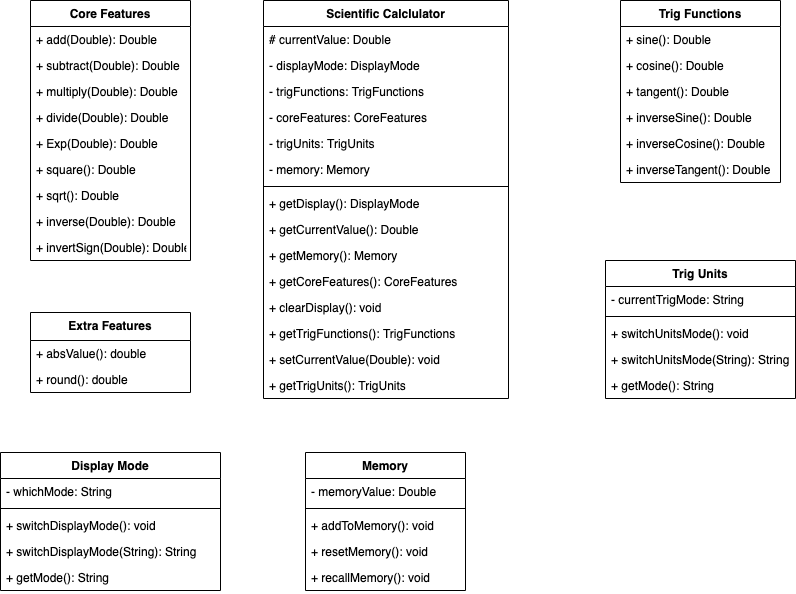

The diagram above was exported from draw.io. Its source (the exported page's mxGraphModel, read from the mxfile embedded in the PNG):
<mxGraphModel dx="1426" dy="773" grid="1" gridSize="10" guides="1" tooltips="1" connect="1" arrows="1" fold="1" page="1" pageScale="1" pageWidth="850" pageHeight="1100" math="0" shadow="0">
  <root>
    <mxCell id="0" />
    <mxCell id="1" parent="0" />
    <mxCell id="lPwHHnFkS71lszr0I_vr-1" value="Scientific Calclulator" style="swimlane;fontStyle=1;align=center;verticalAlign=top;childLayout=stackLayout;horizontal=1;startSize=26;horizontalStack=0;resizeParent=1;resizeParentMax=0;resizeLast=0;collapsible=1;marginBottom=0;" parent="1" vertex="1">
      <mxGeometry x="303" y="110" width="245" height="398" as="geometry" />
    </mxCell>
    <mxCell id="lPwHHnFkS71lszr0I_vr-2" value="# currentValue: Double&#10;" style="text;strokeColor=none;fillColor=none;align=left;verticalAlign=top;spacingLeft=4;spacingRight=4;overflow=hidden;rotatable=0;points=[[0,0.5],[1,0.5]];portConstraint=eastwest;" parent="lPwHHnFkS71lszr0I_vr-1" vertex="1">
      <mxGeometry y="26" width="245" height="26" as="geometry" />
    </mxCell>
    <mxCell id="lPwHHnFkS71lszr0I_vr-7" value="- displayMode: DisplayMode" style="text;strokeColor=none;fillColor=none;align=left;verticalAlign=top;spacingLeft=4;spacingRight=4;overflow=hidden;rotatable=0;points=[[0,0.5],[1,0.5]];portConstraint=eastwest;" parent="lPwHHnFkS71lszr0I_vr-1" vertex="1">
      <mxGeometry y="52" width="245" height="26" as="geometry" />
    </mxCell>
    <mxCell id="lPwHHnFkS71lszr0I_vr-8" value="- trigFunctions: TrigFunctions" style="text;strokeColor=none;fillColor=none;align=left;verticalAlign=top;spacingLeft=4;spacingRight=4;overflow=hidden;rotatable=0;points=[[0,0.5],[1,0.5]];portConstraint=eastwest;" parent="lPwHHnFkS71lszr0I_vr-1" vertex="1">
      <mxGeometry y="78" width="245" height="26" as="geometry" />
    </mxCell>
    <mxCell id="lPwHHnFkS71lszr0I_vr-10" value="- coreFeatures: CoreFeatures" style="text;strokeColor=none;fillColor=none;align=left;verticalAlign=top;spacingLeft=4;spacingRight=4;overflow=hidden;rotatable=0;points=[[0,0.5],[1,0.5]];portConstraint=eastwest;" parent="lPwHHnFkS71lszr0I_vr-1" vertex="1">
      <mxGeometry y="104" width="245" height="26" as="geometry" />
    </mxCell>
    <mxCell id="lPwHHnFkS71lszr0I_vr-11" value="- trigUnits: TrigUnits" style="text;strokeColor=none;fillColor=none;align=left;verticalAlign=top;spacingLeft=4;spacingRight=4;overflow=hidden;rotatable=0;points=[[0,0.5],[1,0.5]];portConstraint=eastwest;" parent="lPwHHnFkS71lszr0I_vr-1" vertex="1">
      <mxGeometry y="130" width="245" height="26" as="geometry" />
    </mxCell>
    <mxCell id="DBtPFL_01nfox8jieBtz-26" value="- memory: Memory" style="text;strokeColor=none;fillColor=none;align=left;verticalAlign=top;spacingLeft=4;spacingRight=4;overflow=hidden;rotatable=0;points=[[0,0.5],[1,0.5]];portConstraint=eastwest;" parent="lPwHHnFkS71lszr0I_vr-1" vertex="1">
      <mxGeometry y="156" width="245" height="26" as="geometry" />
    </mxCell>
    <mxCell id="lPwHHnFkS71lszr0I_vr-3" value="" style="line;strokeWidth=1;fillColor=none;align=left;verticalAlign=middle;spacingTop=-1;spacingLeft=3;spacingRight=3;rotatable=0;labelPosition=right;points=[];portConstraint=eastwest;" parent="lPwHHnFkS71lszr0I_vr-1" vertex="1">
      <mxGeometry y="182" width="245" height="8" as="geometry" />
    </mxCell>
    <mxCell id="lPwHHnFkS71lszr0I_vr-4" value="+ getDisplay(): DisplayMode" style="text;strokeColor=none;fillColor=none;align=left;verticalAlign=top;spacingLeft=4;spacingRight=4;overflow=hidden;rotatable=0;points=[[0,0.5],[1,0.5]];portConstraint=eastwest;" parent="lPwHHnFkS71lszr0I_vr-1" vertex="1">
      <mxGeometry y="190" width="245" height="26" as="geometry" />
    </mxCell>
    <mxCell id="lPwHHnFkS71lszr0I_vr-12" value="+ getCurrentValue(): Double&#10;" style="text;strokeColor=none;fillColor=none;align=left;verticalAlign=top;spacingLeft=4;spacingRight=4;overflow=hidden;rotatable=0;points=[[0,0.5],[1,0.5]];portConstraint=eastwest;" parent="lPwHHnFkS71lszr0I_vr-1" vertex="1">
      <mxGeometry y="216" width="245" height="26" as="geometry" />
    </mxCell>
    <mxCell id="lPwHHnFkS71lszr0I_vr-13" value="+ getMemory(): Memory" style="text;strokeColor=none;fillColor=none;align=left;verticalAlign=top;spacingLeft=4;spacingRight=4;overflow=hidden;rotatable=0;points=[[0,0.5],[1,0.5]];portConstraint=eastwest;" parent="lPwHHnFkS71lszr0I_vr-1" vertex="1">
      <mxGeometry y="242" width="245" height="26" as="geometry" />
    </mxCell>
    <mxCell id="lPwHHnFkS71lszr0I_vr-14" value="+ getCoreFeatures(): CoreFeatures" style="text;strokeColor=none;fillColor=none;align=left;verticalAlign=top;spacingLeft=4;spacingRight=4;overflow=hidden;rotatable=0;points=[[0,0.5],[1,0.5]];portConstraint=eastwest;" parent="lPwHHnFkS71lszr0I_vr-1" vertex="1">
      <mxGeometry y="268" width="245" height="26" as="geometry" />
    </mxCell>
    <mxCell id="lPwHHnFkS71lszr0I_vr-15" value="+ clearDisplay(): void" style="text;strokeColor=none;fillColor=none;align=left;verticalAlign=top;spacingLeft=4;spacingRight=4;overflow=hidden;rotatable=0;points=[[0,0.5],[1,0.5]];portConstraint=eastwest;" parent="lPwHHnFkS71lszr0I_vr-1" vertex="1">
      <mxGeometry y="294" width="245" height="26" as="geometry" />
    </mxCell>
    <mxCell id="lPwHHnFkS71lszr0I_vr-16" value="+ getTrigFunctions(): TrigFunctions" style="text;strokeColor=none;fillColor=none;align=left;verticalAlign=top;spacingLeft=4;spacingRight=4;overflow=hidden;rotatable=0;points=[[0,0.5],[1,0.5]];portConstraint=eastwest;" parent="lPwHHnFkS71lszr0I_vr-1" vertex="1">
      <mxGeometry y="320" width="245" height="26" as="geometry" />
    </mxCell>
    <mxCell id="lPwHHnFkS71lszr0I_vr-17" value="+ setCurrentValue(Double): void" style="text;strokeColor=none;fillColor=none;align=left;verticalAlign=top;spacingLeft=4;spacingRight=4;overflow=hidden;rotatable=0;points=[[0,0.5],[1,0.5]];portConstraint=eastwest;" parent="lPwHHnFkS71lszr0I_vr-1" vertex="1">
      <mxGeometry y="346" width="245" height="26" as="geometry" />
    </mxCell>
    <mxCell id="lPwHHnFkS71lszr0I_vr-18" value="+ getTrigUnits(): TrigUnits" style="text;strokeColor=none;fillColor=none;align=left;verticalAlign=top;spacingLeft=4;spacingRight=4;overflow=hidden;rotatable=0;points=[[0,0.5],[1,0.5]];portConstraint=eastwest;" parent="lPwHHnFkS71lszr0I_vr-1" vertex="1">
      <mxGeometry y="372" width="245" height="26" as="geometry" />
    </mxCell>
    <mxCell id="lPwHHnFkS71lszr0I_vr-19" value="Core Features" style="swimlane;fontStyle=1;align=center;verticalAlign=top;childLayout=stackLayout;horizontal=1;startSize=26;horizontalStack=0;resizeParent=1;resizeParentMax=0;resizeLast=0;collapsible=1;marginBottom=0;" parent="1" vertex="1">
      <mxGeometry x="70" y="110" width="160" height="260" as="geometry" />
    </mxCell>
    <mxCell id="lPwHHnFkS71lszr0I_vr-22" value="+ add(Double): Double" style="text;strokeColor=none;fillColor=none;align=left;verticalAlign=top;spacingLeft=4;spacingRight=4;overflow=hidden;rotatable=0;points=[[0,0.5],[1,0.5]];portConstraint=eastwest;" parent="lPwHHnFkS71lszr0I_vr-19" vertex="1">
      <mxGeometry y="26" width="160" height="26" as="geometry" />
    </mxCell>
    <mxCell id="lPwHHnFkS71lszr0I_vr-23" value="+ subtract(Double): Double" style="text;strokeColor=none;fillColor=none;align=left;verticalAlign=top;spacingLeft=4;spacingRight=4;overflow=hidden;rotatable=0;points=[[0,0.5],[1,0.5]];portConstraint=eastwest;" parent="lPwHHnFkS71lszr0I_vr-19" vertex="1">
      <mxGeometry y="52" width="160" height="26" as="geometry" />
    </mxCell>
    <mxCell id="lPwHHnFkS71lszr0I_vr-24" value="+ multiply(Double): Double" style="text;strokeColor=none;fillColor=none;align=left;verticalAlign=top;spacingLeft=4;spacingRight=4;overflow=hidden;rotatable=0;points=[[0,0.5],[1,0.5]];portConstraint=eastwest;" parent="lPwHHnFkS71lszr0I_vr-19" vertex="1">
      <mxGeometry y="78" width="160" height="26" as="geometry" />
    </mxCell>
    <mxCell id="lPwHHnFkS71lszr0I_vr-25" value="+ divide(Double): Double" style="text;strokeColor=none;fillColor=none;align=left;verticalAlign=top;spacingLeft=4;spacingRight=4;overflow=hidden;rotatable=0;points=[[0,0.5],[1,0.5]];portConstraint=eastwest;" parent="lPwHHnFkS71lszr0I_vr-19" vertex="1">
      <mxGeometry y="104" width="160" height="26" as="geometry" />
    </mxCell>
    <mxCell id="lPwHHnFkS71lszr0I_vr-26" value="+ Exp(Double): Double" style="text;strokeColor=none;fillColor=none;align=left;verticalAlign=top;spacingLeft=4;spacingRight=4;overflow=hidden;rotatable=0;points=[[0,0.5],[1,0.5]];portConstraint=eastwest;" parent="lPwHHnFkS71lszr0I_vr-19" vertex="1">
      <mxGeometry y="130" width="160" height="26" as="geometry" />
    </mxCell>
    <mxCell id="lPwHHnFkS71lszr0I_vr-27" value="+ square(): Double" style="text;strokeColor=none;fillColor=none;align=left;verticalAlign=top;spacingLeft=4;spacingRight=4;overflow=hidden;rotatable=0;points=[[0,0.5],[1,0.5]];portConstraint=eastwest;" parent="lPwHHnFkS71lszr0I_vr-19" vertex="1">
      <mxGeometry y="156" width="160" height="26" as="geometry" />
    </mxCell>
    <mxCell id="lPwHHnFkS71lszr0I_vr-28" value="+ sqrt(): Double" style="text;strokeColor=none;fillColor=none;align=left;verticalAlign=top;spacingLeft=4;spacingRight=4;overflow=hidden;rotatable=0;points=[[0,0.5],[1,0.5]];portConstraint=eastwest;" parent="lPwHHnFkS71lszr0I_vr-19" vertex="1">
      <mxGeometry y="182" width="160" height="26" as="geometry" />
    </mxCell>
    <mxCell id="lPwHHnFkS71lszr0I_vr-29" value="+ inverse(Double): Double" style="text;strokeColor=none;fillColor=none;align=left;verticalAlign=top;spacingLeft=4;spacingRight=4;overflow=hidden;rotatable=0;points=[[0,0.5],[1,0.5]];portConstraint=eastwest;" parent="lPwHHnFkS71lszr0I_vr-19" vertex="1">
      <mxGeometry y="208" width="160" height="26" as="geometry" />
    </mxCell>
    <mxCell id="lPwHHnFkS71lszr0I_vr-30" value="+ invertSign(Double): Double" style="text;strokeColor=none;fillColor=none;align=left;verticalAlign=top;spacingLeft=4;spacingRight=4;overflow=hidden;rotatable=0;points=[[0,0.5],[1,0.5]];portConstraint=eastwest;" parent="lPwHHnFkS71lszr0I_vr-19" vertex="1">
      <mxGeometry y="234" width="160" height="26" as="geometry" />
    </mxCell>
    <mxCell id="lPwHHnFkS71lszr0I_vr-43" value="Trig Functions&#10;" style="swimlane;fontStyle=1;align=center;verticalAlign=top;childLayout=stackLayout;horizontal=1;startSize=26;horizontalStack=0;resizeParent=1;resizeParentMax=0;resizeLast=0;collapsible=1;marginBottom=0;" parent="1" vertex="1">
      <mxGeometry x="660" y="110" width="160" height="182" as="geometry" />
    </mxCell>
    <mxCell id="lPwHHnFkS71lszr0I_vr-46" value="+ sine(): Double" style="text;strokeColor=none;fillColor=none;align=left;verticalAlign=top;spacingLeft=4;spacingRight=4;overflow=hidden;rotatable=0;points=[[0,0.5],[1,0.5]];portConstraint=eastwest;" parent="lPwHHnFkS71lszr0I_vr-43" vertex="1">
      <mxGeometry y="26" width="160" height="26" as="geometry" />
    </mxCell>
    <mxCell id="lPwHHnFkS71lszr0I_vr-47" value="+ cosine(): Double" style="text;strokeColor=none;fillColor=none;align=left;verticalAlign=top;spacingLeft=4;spacingRight=4;overflow=hidden;rotatable=0;points=[[0,0.5],[1,0.5]];portConstraint=eastwest;" parent="lPwHHnFkS71lszr0I_vr-43" vertex="1">
      <mxGeometry y="52" width="160" height="26" as="geometry" />
    </mxCell>
    <mxCell id="lPwHHnFkS71lszr0I_vr-48" value="+ tangent(): Double" style="text;strokeColor=none;fillColor=none;align=left;verticalAlign=top;spacingLeft=4;spacingRight=4;overflow=hidden;rotatable=0;points=[[0,0.5],[1,0.5]];portConstraint=eastwest;" parent="lPwHHnFkS71lszr0I_vr-43" vertex="1">
      <mxGeometry y="78" width="160" height="26" as="geometry" />
    </mxCell>
    <mxCell id="lPwHHnFkS71lszr0I_vr-49" value="+ inverseSine(): Double" style="text;strokeColor=none;fillColor=none;align=left;verticalAlign=top;spacingLeft=4;spacingRight=4;overflow=hidden;rotatable=0;points=[[0,0.5],[1,0.5]];portConstraint=eastwest;" parent="lPwHHnFkS71lszr0I_vr-43" vertex="1">
      <mxGeometry y="104" width="160" height="26" as="geometry" />
    </mxCell>
    <mxCell id="lPwHHnFkS71lszr0I_vr-50" value="+ inverseCosine(): Double" style="text;strokeColor=none;fillColor=none;align=left;verticalAlign=top;spacingLeft=4;spacingRight=4;overflow=hidden;rotatable=0;points=[[0,0.5],[1,0.5]];portConstraint=eastwest;" parent="lPwHHnFkS71lszr0I_vr-43" vertex="1">
      <mxGeometry y="130" width="160" height="26" as="geometry" />
    </mxCell>
    <mxCell id="lPwHHnFkS71lszr0I_vr-51" value="+ inverseTangent(): Double" style="text;strokeColor=none;fillColor=none;align=left;verticalAlign=top;spacingLeft=4;spacingRight=4;overflow=hidden;rotatable=0;points=[[0,0.5],[1,0.5]];portConstraint=eastwest;" parent="lPwHHnFkS71lszr0I_vr-43" vertex="1">
      <mxGeometry y="156" width="160" height="26" as="geometry" />
    </mxCell>
    <mxCell id="DBtPFL_01nfox8jieBtz-14" value="Memory" style="swimlane;fontStyle=1;align=center;verticalAlign=top;childLayout=stackLayout;horizontal=1;startSize=26;horizontalStack=0;resizeParent=1;resizeParentMax=0;resizeLast=0;collapsible=1;marginBottom=0;" parent="1" vertex="1">
      <mxGeometry x="345" y="562" width="160" height="138" as="geometry" />
    </mxCell>
    <mxCell id="DBtPFL_01nfox8jieBtz-15" value="- memoryValue: Double" style="text;strokeColor=none;fillColor=none;align=left;verticalAlign=top;spacingLeft=4;spacingRight=4;overflow=hidden;rotatable=0;points=[[0,0.5],[1,0.5]];portConstraint=eastwest;" parent="DBtPFL_01nfox8jieBtz-14" vertex="1">
      <mxGeometry y="26" width="160" height="26" as="geometry" />
    </mxCell>
    <mxCell id="DBtPFL_01nfox8jieBtz-16" value="" style="line;strokeWidth=1;fillColor=none;align=left;verticalAlign=middle;spacingTop=-1;spacingLeft=3;spacingRight=3;rotatable=0;labelPosition=right;points=[];portConstraint=eastwest;" parent="DBtPFL_01nfox8jieBtz-14" vertex="1">
      <mxGeometry y="52" width="160" height="8" as="geometry" />
    </mxCell>
    <mxCell id="DBtPFL_01nfox8jieBtz-17" value="+ addToMemory(): void" style="text;strokeColor=none;fillColor=none;align=left;verticalAlign=top;spacingLeft=4;spacingRight=4;overflow=hidden;rotatable=0;points=[[0,0.5],[1,0.5]];portConstraint=eastwest;" parent="DBtPFL_01nfox8jieBtz-14" vertex="1">
      <mxGeometry y="60" width="160" height="26" as="geometry" />
    </mxCell>
    <mxCell id="DBtPFL_01nfox8jieBtz-22" value="+ resetMemory(): void" style="text;strokeColor=none;fillColor=none;align=left;verticalAlign=top;spacingLeft=4;spacingRight=4;overflow=hidden;rotatable=0;points=[[0,0.5],[1,0.5]];portConstraint=eastwest;" parent="DBtPFL_01nfox8jieBtz-14" vertex="1">
      <mxGeometry y="86" width="160" height="26" as="geometry" />
    </mxCell>
    <mxCell id="DBtPFL_01nfox8jieBtz-23" value="+ recallMemory(): void" style="text;strokeColor=none;fillColor=none;align=left;verticalAlign=top;spacingLeft=4;spacingRight=4;overflow=hidden;rotatable=0;points=[[0,0.5],[1,0.5]];portConstraint=eastwest;" parent="DBtPFL_01nfox8jieBtz-14" vertex="1">
      <mxGeometry y="112" width="160" height="26" as="geometry" />
    </mxCell>
    <mxCell id="lPwHHnFkS71lszr0I_vr-52" value="Trig Units" style="swimlane;fontStyle=1;align=center;verticalAlign=top;childLayout=stackLayout;horizontal=1;startSize=26;horizontalStack=0;resizeParent=1;resizeParentMax=0;resizeLast=0;collapsible=1;marginBottom=0;" parent="1" vertex="1">
      <mxGeometry x="645" y="370" width="190" height="138" as="geometry" />
    </mxCell>
    <mxCell id="lPwHHnFkS71lszr0I_vr-53" value="- currentTrigMode: String" style="text;strokeColor=none;fillColor=none;align=left;verticalAlign=top;spacingLeft=4;spacingRight=4;overflow=hidden;rotatable=0;points=[[0,0.5],[1,0.5]];portConstraint=eastwest;" parent="lPwHHnFkS71lszr0I_vr-52" vertex="1">
      <mxGeometry y="26" width="190" height="26" as="geometry" />
    </mxCell>
    <mxCell id="lPwHHnFkS71lszr0I_vr-54" value="" style="line;strokeWidth=1;fillColor=none;align=left;verticalAlign=middle;spacingTop=-1;spacingLeft=3;spacingRight=3;rotatable=0;labelPosition=right;points=[];portConstraint=eastwest;" parent="lPwHHnFkS71lszr0I_vr-52" vertex="1">
      <mxGeometry y="52" width="190" height="8" as="geometry" />
    </mxCell>
    <mxCell id="lPwHHnFkS71lszr0I_vr-55" value="+ switchUnitsMode(): void" style="text;strokeColor=none;fillColor=none;align=left;verticalAlign=top;spacingLeft=4;spacingRight=4;overflow=hidden;rotatable=0;points=[[0,0.5],[1,0.5]];portConstraint=eastwest;" parent="lPwHHnFkS71lszr0I_vr-52" vertex="1">
      <mxGeometry y="60" width="190" height="26" as="geometry" />
    </mxCell>
    <mxCell id="lPwHHnFkS71lszr0I_vr-56" value="+ switchUnitsMode(String): String" style="text;strokeColor=none;fillColor=none;align=left;verticalAlign=top;spacingLeft=4;spacingRight=4;overflow=hidden;rotatable=0;points=[[0,0.5],[1,0.5]];portConstraint=eastwest;" parent="lPwHHnFkS71lszr0I_vr-52" vertex="1">
      <mxGeometry y="86" width="190" height="26" as="geometry" />
    </mxCell>
    <mxCell id="lPwHHnFkS71lszr0I_vr-57" value="+ getMode(): String" style="text;strokeColor=none;fillColor=none;align=left;verticalAlign=top;spacingLeft=4;spacingRight=4;overflow=hidden;rotatable=0;points=[[0,0.5],[1,0.5]];portConstraint=eastwest;" parent="lPwHHnFkS71lszr0I_vr-52" vertex="1">
      <mxGeometry y="112" width="190" height="26" as="geometry" />
    </mxCell>
    <mxCell id="R0zr-FMVuz_gprg46SHb-1" value="Extra Features" style="swimlane;fontStyle=1;align=center;verticalAlign=top;childLayout=stackLayout;horizontal=1;startSize=28;horizontalStack=0;resizeParent=1;resizeParentMax=0;resizeLast=0;collapsible=1;marginBottom=0;" vertex="1" parent="1">
      <mxGeometry x="70" y="422" width="160" height="80" as="geometry" />
    </mxCell>
    <mxCell id="R0zr-FMVuz_gprg46SHb-4" value="+ absValue(): double" style="text;strokeColor=none;fillColor=none;align=left;verticalAlign=top;spacingLeft=4;spacingRight=4;overflow=hidden;rotatable=0;points=[[0,0.5],[1,0.5]];portConstraint=eastwest;" vertex="1" parent="R0zr-FMVuz_gprg46SHb-1">
      <mxGeometry y="28" width="160" height="26" as="geometry" />
    </mxCell>
    <mxCell id="R0zr-FMVuz_gprg46SHb-5" value="+ round(): double" style="text;strokeColor=none;fillColor=none;align=left;verticalAlign=top;spacingLeft=4;spacingRight=4;overflow=hidden;rotatable=0;points=[[0,0.5],[1,0.5]];portConstraint=eastwest;" vertex="1" parent="R0zr-FMVuz_gprg46SHb-1">
      <mxGeometry y="54" width="160" height="26" as="geometry" />
    </mxCell>
    <mxCell id="lPwHHnFkS71lszr0I_vr-31" value="Display Mode" style="swimlane;fontStyle=1;align=center;verticalAlign=top;childLayout=stackLayout;horizontal=1;startSize=26;horizontalStack=0;resizeParent=1;resizeParentMax=0;resizeLast=0;collapsible=1;marginBottom=0;" parent="1" vertex="1">
      <mxGeometry x="40" y="562" width="220" height="138" as="geometry" />
    </mxCell>
    <mxCell id="lPwHHnFkS71lszr0I_vr-32" value="- whichMode: String" style="text;strokeColor=none;fillColor=none;align=left;verticalAlign=top;spacingLeft=4;spacingRight=4;overflow=hidden;rotatable=0;points=[[0,0.5],[1,0.5]];portConstraint=eastwest;" parent="lPwHHnFkS71lszr0I_vr-31" vertex="1">
      <mxGeometry y="26" width="220" height="26" as="geometry" />
    </mxCell>
    <mxCell id="lPwHHnFkS71lszr0I_vr-33" value="" style="line;strokeWidth=1;fillColor=none;align=left;verticalAlign=middle;spacingTop=-1;spacingLeft=3;spacingRight=3;rotatable=0;labelPosition=right;points=[];portConstraint=eastwest;" parent="lPwHHnFkS71lszr0I_vr-31" vertex="1">
      <mxGeometry y="52" width="220" height="8" as="geometry" />
    </mxCell>
    <mxCell id="lPwHHnFkS71lszr0I_vr-34" value="+ switchDisplayMode(): void" style="text;strokeColor=none;fillColor=none;align=left;verticalAlign=top;spacingLeft=4;spacingRight=4;overflow=hidden;rotatable=0;points=[[0,0.5],[1,0.5]];portConstraint=eastwest;" parent="lPwHHnFkS71lszr0I_vr-31" vertex="1">
      <mxGeometry y="60" width="220" height="26" as="geometry" />
    </mxCell>
    <mxCell id="lPwHHnFkS71lszr0I_vr-35" value="+ switchDisplayMode(String): String" style="text;strokeColor=none;fillColor=none;align=left;verticalAlign=top;spacingLeft=4;spacingRight=4;overflow=hidden;rotatable=0;points=[[0,0.5],[1,0.5]];portConstraint=eastwest;" parent="lPwHHnFkS71lszr0I_vr-31" vertex="1">
      <mxGeometry y="86" width="220" height="26" as="geometry" />
    </mxCell>
    <mxCell id="lPwHHnFkS71lszr0I_vr-36" value="+ getMode(): String" style="text;strokeColor=none;fillColor=none;align=left;verticalAlign=top;spacingLeft=4;spacingRight=4;overflow=hidden;rotatable=0;points=[[0,0.5],[1,0.5]];portConstraint=eastwest;" parent="lPwHHnFkS71lszr0I_vr-31" vertex="1">
      <mxGeometry y="112" width="220" height="26" as="geometry" />
    </mxCell>
  </root>
</mxGraphModel>